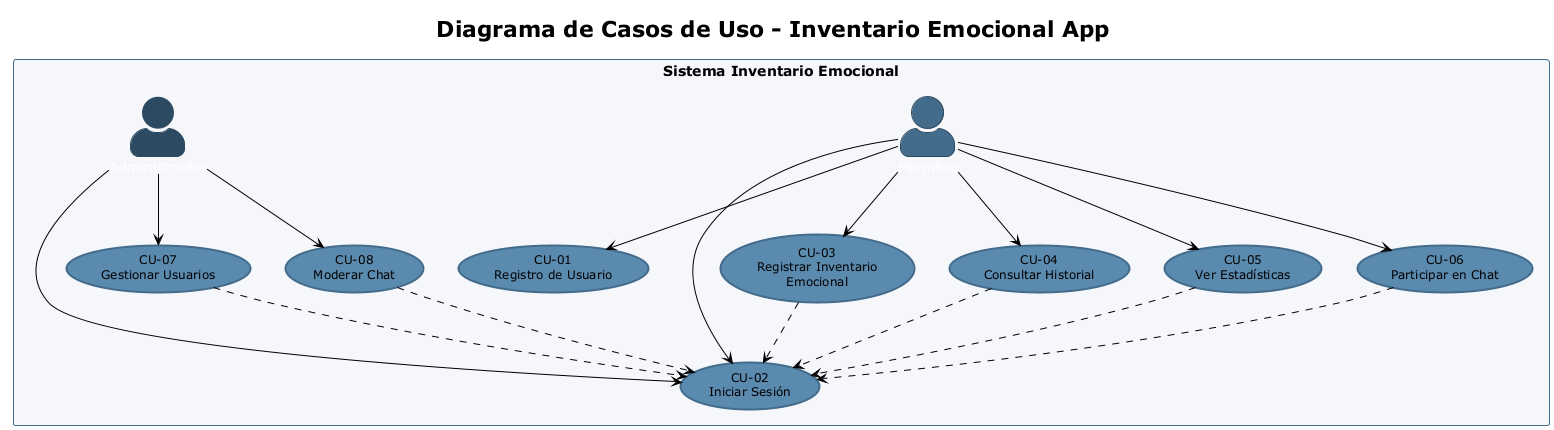

The diagram above was rendered by PlantUML. Its source (embedded in the PNG):
@startuml diagrama-casos-uso
!theme plain
skinparam backgroundColor white
skinparam actorStyle awesome
skinparam usecase {
    BackgroundColor #5B8AAF
    BorderColor #436B8B
    BorderThickness 2
    FontSize 12
}
skinparam actor {
    BackgroundColor #436B8B
    BorderColor #2C4A61
    FontColor white
    FontSize 14
}
skinparam rectangle {
    BackgroundColor #F5F7FA
    BorderColor #436B8B
}

title Diagrama de Casos de Uso - Inventario Emocional App

top to bottom direction

rectangle "Sistema Inventario Emocional" {

    actor "Miembro" as miembro #436B8B
    actor "Administrador" as admin #2C4A61

    ' Casos de uso de Miembro
    usecase "CU-01\nRegistro de Usuario" as UC1
    usecase "CU-02\nIniciar Sesión" as UC2
    usecase "CU-03\nRegistrar Inventario\nEmocional" as UC3
    usecase "CU-04\nConsultar Historial" as UC4
    usecase "CU-05\nVer Estadísticas" as UC5
    usecase "CU-06\nParticipar en Chat" as UC6

    ' Casos de uso de Admin
    usecase "CU-07\nGestionar Usuarios" as UC7
    usecase "CU-08\nModerar Chat" as UC8

    ' Relaciones Miembro
    miembro --> UC1
    miembro --> UC2
    miembro --> UC3
    miembro --> UC4
    miembro --> UC5
    miembro --> UC6

    ' Relaciones Admin
    admin --> UC2
    admin --> UC7
    admin --> UC8

    ' Relación extends/includes (sin etiqueta visible)
    UC3 ..> UC2
    UC4 ..> UC2
    UC5 ..> UC2
    UC6 ..> UC2
    UC7 ..> UC2
    UC8 ..> UC2
}

@enduml